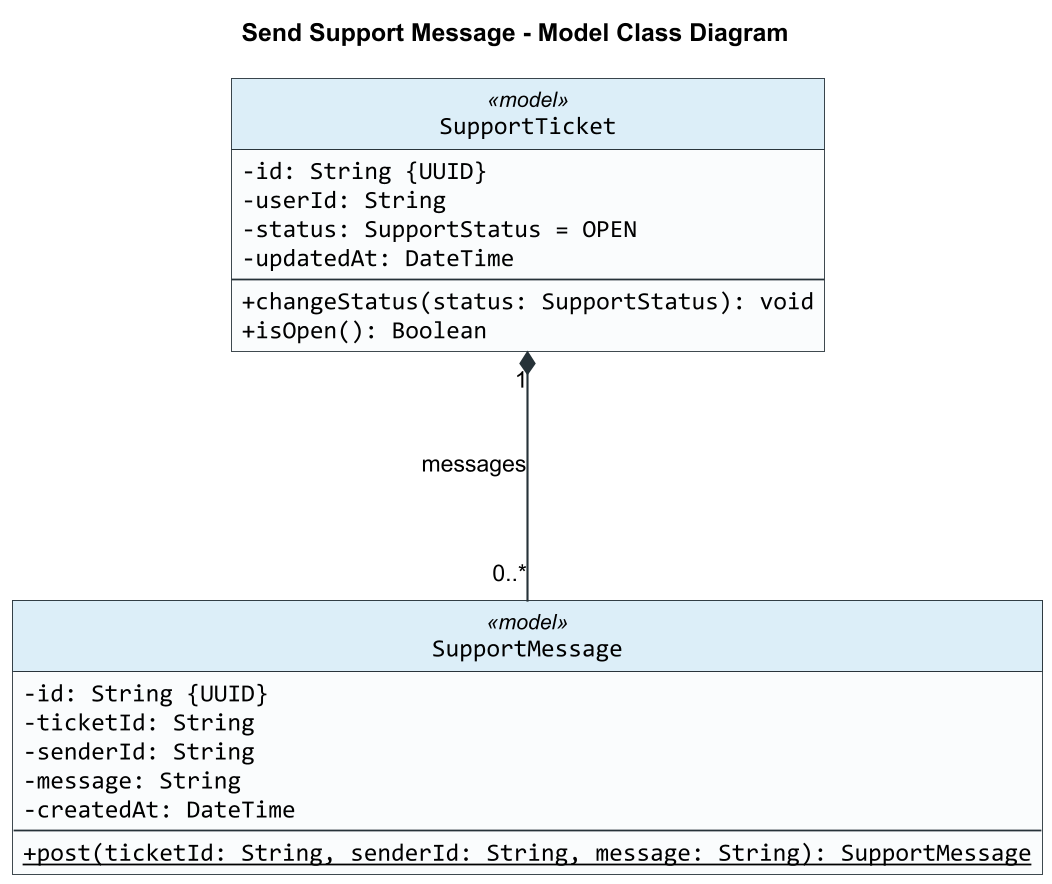

The diagram above was rendered by PlantUML. Its source (embedded in the PNG):
@startuml
title Send Support Message - Model Class Diagram

skinparam backgroundColor #FFFFFF
skinparam shadowing false
skinparam roundCorner 0
skinparam dpi 170
skinparam defaultFontName Arial
skinparam classFontName Arial
skinparam classAttributeFontName Consolas
skinparam classAttributeIconSize 0
skinparam classBorderColor #263238
skinparam classBackgroundColor #FAFCFD
skinparam classHeaderBackgroundColor #DCEEF8
skinparam ArrowColor #263238
skinparam ArrowThickness 1.2
skinparam linetype ortho
skinparam nodesep 160
skinparam ranksep 140
hide circle

class SupportTicket <<model>> {
  -id: String {UUID}
  -userId: String
  -status: SupportStatus = OPEN
  -updatedAt: DateTime
  --
  +changeStatus(status: SupportStatus): void
  +isOpen(): Boolean
}

class SupportMessage <<model>> {
  -id: String {UUID}
  -ticketId: String
  -senderId: String
  -message: String
  -createdAt: DateTime
  --
  {static} +post(ticketId: String, senderId: String, message: String): SupportMessage
}

SupportTicket "1" *-- "0..*" SupportMessage : messages

@enduml